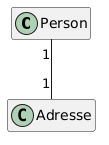

The diagram above was rendered by PlantUML. Its source (embedded in the PNG):
@startuml

hide empty attributes
hide empty methods

class Person
class Adresse
Person "1" -- "1" Adresse
@enduml